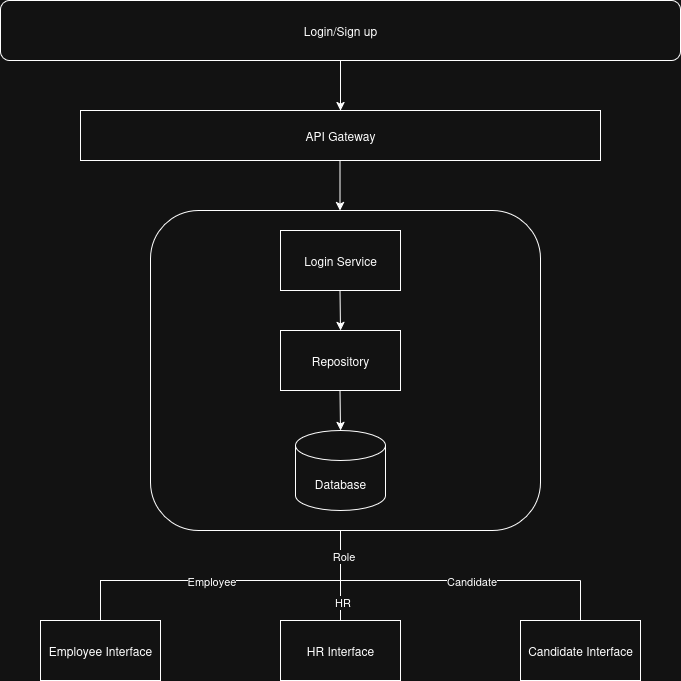

The diagram above was exported from draw.io. Its source (the exported page's mxGraphModel, read from the mxfile embedded in the PNG):
<mxGraphModel dx="1305" dy="795" grid="1" gridSize="10" guides="1" tooltips="1" connect="1" arrows="1" fold="1" page="1" pageScale="1" pageWidth="850" pageHeight="1100" math="0" shadow="0">
  <root>
    <mxCell id="0" />
    <mxCell id="1" parent="0" />
    <mxCell id="anztcDE_NZOyJe--SSya-1" value="&lt;div align=&quot;center&quot;&gt;Login/Sign up&lt;/div&gt;" style="rounded=1;whiteSpace=wrap;html=1;align=center;" vertex="1" parent="1">
      <mxGeometry x="60" y="30" width="680" height="60" as="geometry" />
    </mxCell>
    <mxCell id="anztcDE_NZOyJe--SSya-2" value="" style="endArrow=none;html=1;rounded=0;" edge="1" parent="1">
      <mxGeometry width="50" height="50" relative="1" as="geometry">
        <mxPoint x="160" y="610" as="sourcePoint" />
        <mxPoint x="400" y="560" as="targetPoint" />
        <Array as="points">
          <mxPoint x="400" y="610" />
        </Array>
      </mxGeometry>
    </mxCell>
    <mxCell id="anztcDE_NZOyJe--SSya-11" value="Employee" style="edgeLabel;html=1;align=center;verticalAlign=middle;resizable=0;points=[];" vertex="1" connectable="0" parent="anztcDE_NZOyJe--SSya-2">
      <mxGeometry x="-0.1172" y="-2" relative="1" as="geometry">
        <mxPoint x="-18" y="-2" as="offset" />
      </mxGeometry>
    </mxCell>
    <mxCell id="anztcDE_NZOyJe--SSya-4" value="" style="endArrow=none;html=1;rounded=0;" edge="1" parent="1">
      <mxGeometry width="50" height="50" relative="1" as="geometry">
        <mxPoint x="400" y="560" as="sourcePoint" />
        <mxPoint x="640" y="610" as="targetPoint" />
        <Array as="points">
          <mxPoint x="400" y="610" />
        </Array>
      </mxGeometry>
    </mxCell>
    <mxCell id="anztcDE_NZOyJe--SSya-10" value="Role" style="edgeLabel;html=1;align=center;verticalAlign=middle;resizable=0;points=[];" vertex="1" connectable="0" parent="anztcDE_NZOyJe--SSya-4">
      <mxGeometry x="-0.8276" y="2" relative="1" as="geometry">
        <mxPoint as="offset" />
      </mxGeometry>
    </mxCell>
    <mxCell id="anztcDE_NZOyJe--SSya-12" value="Candidate" style="edgeLabel;html=1;align=center;verticalAlign=middle;resizable=0;points=[];" vertex="1" connectable="0" parent="anztcDE_NZOyJe--SSya-4">
      <mxGeometry x="0.1517" y="2" relative="1" as="geometry">
        <mxPoint x="13" y="2" as="offset" />
      </mxGeometry>
    </mxCell>
    <mxCell id="anztcDE_NZOyJe--SSya-6" value="" style="endArrow=none;html=1;rounded=0;" edge="1" parent="1">
      <mxGeometry width="50" height="50" relative="1" as="geometry">
        <mxPoint x="160" y="650" as="sourcePoint" />
        <mxPoint x="160" y="610" as="targetPoint" />
      </mxGeometry>
    </mxCell>
    <mxCell id="anztcDE_NZOyJe--SSya-7" value="" style="endArrow=none;html=1;rounded=0;" edge="1" parent="1">
      <mxGeometry width="50" height="50" relative="1" as="geometry">
        <mxPoint x="640" y="650" as="sourcePoint" />
        <mxPoint x="640" y="610" as="targetPoint" />
      </mxGeometry>
    </mxCell>
    <mxCell id="anztcDE_NZOyJe--SSya-8" value="" style="endArrow=none;html=1;rounded=0;" edge="1" parent="1">
      <mxGeometry width="50" height="50" relative="1" as="geometry">
        <mxPoint x="400" y="650" as="sourcePoint" />
        <mxPoint x="400" y="610" as="targetPoint" />
      </mxGeometry>
    </mxCell>
    <mxCell id="anztcDE_NZOyJe--SSya-13" value="HR" style="edgeLabel;html=1;align=center;verticalAlign=middle;resizable=0;points=[];" vertex="1" connectable="0" parent="anztcDE_NZOyJe--SSya-8">
      <mxGeometry x="-0.05" y="-1" relative="1" as="geometry">
        <mxPoint as="offset" />
      </mxGeometry>
    </mxCell>
    <mxCell id="anztcDE_NZOyJe--SSya-14" value="Employee Interface" style="rounded=0;whiteSpace=wrap;html=1;" vertex="1" parent="1">
      <mxGeometry x="100" y="650" width="120" height="60" as="geometry" />
    </mxCell>
    <mxCell id="anztcDE_NZOyJe--SSya-15" value="Candidate Interface" style="rounded=0;whiteSpace=wrap;html=1;" vertex="1" parent="1">
      <mxGeometry x="580" y="650" width="120" height="60" as="geometry" />
    </mxCell>
    <mxCell id="anztcDE_NZOyJe--SSya-16" value="HR Interface" style="rounded=0;whiteSpace=wrap;html=1;" vertex="1" parent="1">
      <mxGeometry x="340" y="650" width="120" height="60" as="geometry" />
    </mxCell>
    <mxCell id="anztcDE_NZOyJe--SSya-18" value="API Gateway" style="rounded=0;whiteSpace=wrap;html=1;" vertex="1" parent="1">
      <mxGeometry x="140" y="140" width="520" height="50" as="geometry" />
    </mxCell>
    <mxCell id="anztcDE_NZOyJe--SSya-21" value="" style="rounded=1;whiteSpace=wrap;html=1;" vertex="1" parent="1">
      <mxGeometry x="210" y="240" width="390" height="320" as="geometry" />
    </mxCell>
    <mxCell id="anztcDE_NZOyJe--SSya-22" value="Login Service" style="rounded=0;whiteSpace=wrap;html=1;" vertex="1" parent="1">
      <mxGeometry x="340" y="260" width="120" height="60" as="geometry" />
    </mxCell>
    <mxCell id="anztcDE_NZOyJe--SSya-23" value="Repository" style="rounded=0;whiteSpace=wrap;html=1;" vertex="1" parent="1">
      <mxGeometry x="340" y="360" width="120" height="60" as="geometry" />
    </mxCell>
    <mxCell id="anztcDE_NZOyJe--SSya-25" value="Database" style="shape=cylinder3;whiteSpace=wrap;html=1;boundedLbl=1;backgroundOutline=1;size=15;" vertex="1" parent="1">
      <mxGeometry x="355" y="460" width="90" height="80" as="geometry" />
    </mxCell>
    <mxCell id="anztcDE_NZOyJe--SSya-27" value="" style="endArrow=classic;html=1;rounded=0;entryX=0.5;entryY=0;entryDx=0;entryDy=0;" edge="1" parent="1" target="anztcDE_NZOyJe--SSya-18">
      <mxGeometry width="50" height="50" relative="1" as="geometry">
        <mxPoint x="400" y="90" as="sourcePoint" />
        <mxPoint x="450" y="40" as="targetPoint" />
      </mxGeometry>
    </mxCell>
    <mxCell id="anztcDE_NZOyJe--SSya-28" value="" style="endArrow=classic;html=1;rounded=0;entryX=0.5;entryY=0;entryDx=0;entryDy=0;" edge="1" parent="1">
      <mxGeometry width="50" height="50" relative="1" as="geometry">
        <mxPoint x="399.5" y="190" as="sourcePoint" />
        <mxPoint x="399.5" y="240" as="targetPoint" />
      </mxGeometry>
    </mxCell>
    <mxCell id="anztcDE_NZOyJe--SSya-29" value="" style="endArrow=classic;html=1;rounded=0;" edge="1" parent="1">
      <mxGeometry width="50" height="50" relative="1" as="geometry">
        <mxPoint x="399.5" y="320" as="sourcePoint" />
        <mxPoint x="400" y="360" as="targetPoint" />
      </mxGeometry>
    </mxCell>
    <mxCell id="anztcDE_NZOyJe--SSya-30" value="" style="endArrow=classic;html=1;rounded=0;" edge="1" parent="1">
      <mxGeometry width="50" height="50" relative="1" as="geometry">
        <mxPoint x="399.5" y="420" as="sourcePoint" />
        <mxPoint x="400" y="460" as="targetPoint" />
      </mxGeometry>
    </mxCell>
  </root>
</mxGraphModel>